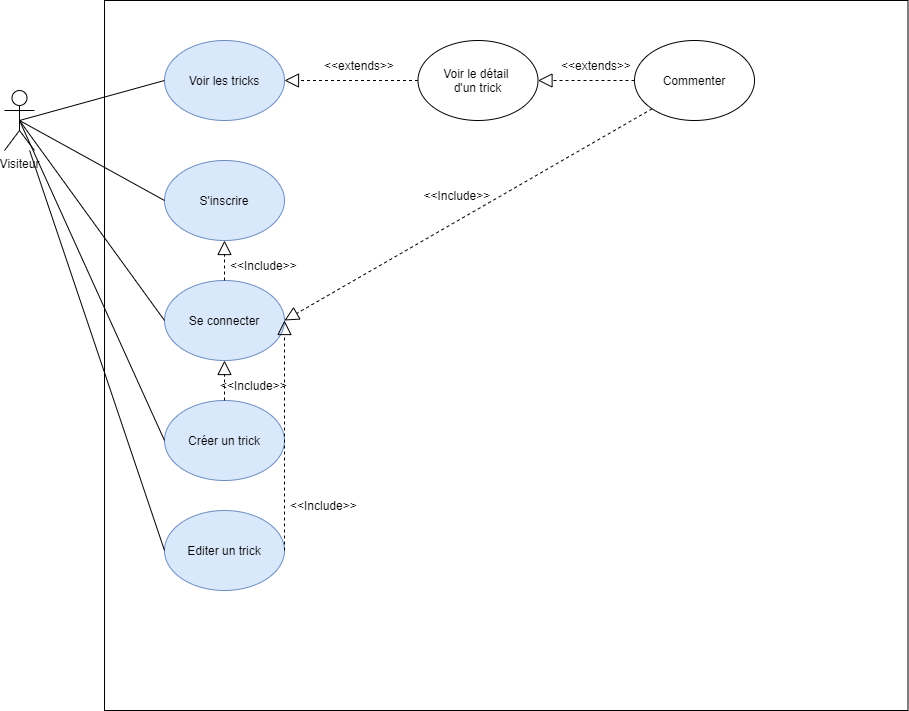

The diagram above was exported from draw.io. Its source (the exported page's mxGraphModel, read from the mxfile embedded in the PNG):
<mxGraphModel dx="1422" dy="865" grid="1" gridSize="10" guides="1" tooltips="1" connect="1" arrows="1" fold="1" page="1" pageScale="1" pageWidth="827" pageHeight="1169" math="0" shadow="0">
  <root>
    <mxCell id="0" />
    <mxCell id="1" parent="0" />
    <mxCell id="x89nVwJdWJ4ihN_UGexn-1" value="Visiteur" style="shape=umlActor;verticalLabelPosition=bottom;verticalAlign=top;html=1;outlineConnect=0;" parent="1" vertex="1">
      <mxGeometry x="20" y="370" width="30" height="60" as="geometry" />
    </mxCell>
    <mxCell id="x89nVwJdWJ4ihN_UGexn-2" value="" style="rounded=0;whiteSpace=wrap;html=1;" parent="1" vertex="1">
      <mxGeometry x="120" y="280" width="803.5" height="710" as="geometry" />
    </mxCell>
    <mxCell id="x89nVwJdWJ4ihN_UGexn-3" value="" style="ellipse;whiteSpace=wrap;html=1;fillColor=#dae8fc;strokeColor=#6c8ebf;" parent="1" vertex="1">
      <mxGeometry x="180" y="320" width="120" height="80" as="geometry" />
    </mxCell>
    <mxCell id="x89nVwJdWJ4ihN_UGexn-4" value="Voir les tricks" style="text;strokeColor=none;fillColor=none;align=center;verticalAlign=middle;spacingLeft=4;spacingRight=4;overflow=hidden;points=[[0,0.5],[1,0.5]];portConstraint=eastwest;rotatable=0;" parent="1" vertex="1">
      <mxGeometry x="193.5" y="345" width="93" height="30" as="geometry" />
    </mxCell>
    <mxCell id="x89nVwJdWJ4ihN_UGexn-5" value="" style="ellipse;whiteSpace=wrap;html=1;" parent="1" vertex="1">
      <mxGeometry x="433.5" y="320" width="120" height="80" as="geometry" />
    </mxCell>
    <mxCell id="x89nVwJdWJ4ihN_UGexn-6" value="Voir le détail &#10;d'un trick" style="text;strokeColor=none;fillColor=none;align=center;verticalAlign=middle;spacingLeft=4;spacingRight=4;overflow=hidden;points=[[0,0.5],[1,0.5]];portConstraint=eastwest;rotatable=0;" parent="1" vertex="1">
      <mxGeometry x="447" y="345" width="93" height="30" as="geometry" />
    </mxCell>
    <mxCell id="x89nVwJdWJ4ihN_UGexn-7" value="" style="endArrow=block;dashed=1;endFill=0;endSize=12;html=1;rounded=0;exitX=0;exitY=0.5;exitDx=0;exitDy=0;entryX=1;entryY=0.5;entryDx=0;entryDy=0;" parent="1" source="x89nVwJdWJ4ihN_UGexn-5" target="x89nVwJdWJ4ihN_UGexn-3" edge="1">
      <mxGeometry width="160" relative="1" as="geometry">
        <mxPoint x="383.5" y="419.5" as="sourcePoint" />
        <mxPoint x="294.5" y="419.5" as="targetPoint" />
      </mxGeometry>
    </mxCell>
    <mxCell id="x89nVwJdWJ4ihN_UGexn-8" value="&lt;&lt;extends&gt;&gt;" style="text;strokeColor=none;fillColor=none;align=left;verticalAlign=middle;spacingLeft=4;spacingRight=4;overflow=hidden;points=[[0,0.5],[1,0.5]];portConstraint=eastwest;rotatable=0;" parent="1" vertex="1">
      <mxGeometry x="334" y="330" width="79" height="30" as="geometry" />
    </mxCell>
    <mxCell id="x89nVwJdWJ4ihN_UGexn-9" value="" style="ellipse;whiteSpace=wrap;html=1;fillColor=#dae8fc;strokeColor=#6c8ebf;" parent="1" vertex="1">
      <mxGeometry x="180" y="440" width="120" height="80" as="geometry" />
    </mxCell>
    <mxCell id="x89nVwJdWJ4ihN_UGexn-10" value="S'inscrire" style="text;strokeColor=none;fillColor=none;align=center;verticalAlign=middle;spacingLeft=4;spacingRight=4;overflow=hidden;points=[[0,0.5],[1,0.5]];portConstraint=eastwest;rotatable=0;" parent="1" vertex="1">
      <mxGeometry x="193.5" y="465" width="93" height="30" as="geometry" />
    </mxCell>
    <mxCell id="x89nVwJdWJ4ihN_UGexn-11" value="" style="ellipse;whiteSpace=wrap;html=1;fillColor=#dae8fc;strokeColor=#6c8ebf;" parent="1" vertex="1">
      <mxGeometry x="180" y="560" width="120" height="80" as="geometry" />
    </mxCell>
    <mxCell id="x89nVwJdWJ4ihN_UGexn-12" value="Se connecter" style="text;strokeColor=none;fillColor=none;align=center;verticalAlign=middle;spacingLeft=4;spacingRight=4;overflow=hidden;points=[[0,0.5],[1,0.5]];portConstraint=eastwest;rotatable=0;" parent="1" vertex="1">
      <mxGeometry x="193.5" y="585" width="93" height="30" as="geometry" />
    </mxCell>
    <mxCell id="x89nVwJdWJ4ihN_UGexn-13" value="&lt;&lt;Include&gt;&gt;" style="text;strokeColor=none;fillColor=none;align=left;verticalAlign=middle;spacingLeft=4;spacingRight=4;overflow=hidden;points=[[0,0.5],[1,0.5]];portConstraint=eastwest;rotatable=0;" parent="1" vertex="1">
      <mxGeometry x="433.5" y="460" width="79" height="30" as="geometry" />
    </mxCell>
    <mxCell id="x89nVwJdWJ4ihN_UGexn-14" value="" style="endArrow=block;dashed=1;endFill=0;endSize=12;html=1;rounded=0;entryX=0.5;entryY=1;entryDx=0;entryDy=0;" parent="1" source="x89nVwJdWJ4ihN_UGexn-11" target="x89nVwJdWJ4ihN_UGexn-9" edge="1">
      <mxGeometry width="160" relative="1" as="geometry">
        <mxPoint x="475" y="675" as="sourcePoint" />
        <mxPoint x="569" y="675" as="targetPoint" />
      </mxGeometry>
    </mxCell>
    <mxCell id="x89nVwJdWJ4ihN_UGexn-19" value="" style="ellipse;whiteSpace=wrap;html=1;" parent="1" vertex="1">
      <mxGeometry x="650" y="320" width="120" height="80" as="geometry" />
    </mxCell>
    <mxCell id="x89nVwJdWJ4ihN_UGexn-20" value="Commenter" style="text;strokeColor=none;fillColor=none;align=center;verticalAlign=middle;spacingLeft=4;spacingRight=4;overflow=hidden;points=[[0,0.5],[1,0.5]];portConstraint=eastwest;rotatable=0;" parent="1" vertex="1">
      <mxGeometry x="663.5" y="345" width="93" height="30" as="geometry" />
    </mxCell>
    <mxCell id="x89nVwJdWJ4ihN_UGexn-21" value="" style="endArrow=block;dashed=1;endFill=0;endSize=12;html=1;rounded=0;exitX=0;exitY=0.5;exitDx=0;exitDy=0;entryX=1;entryY=0.5;entryDx=0;entryDy=0;" parent="1" source="x89nVwJdWJ4ihN_UGexn-19" target="x89nVwJdWJ4ihN_UGexn-5" edge="1">
      <mxGeometry width="160" relative="1" as="geometry">
        <mxPoint x="650" y="350" as="sourcePoint" />
        <mxPoint x="516.5" y="350" as="targetPoint" />
      </mxGeometry>
    </mxCell>
    <mxCell id="x89nVwJdWJ4ihN_UGexn-22" value="&lt;&lt;extends&gt;&gt;" style="text;strokeColor=none;fillColor=none;align=left;verticalAlign=middle;spacingLeft=4;spacingRight=4;overflow=hidden;points=[[0,0.5],[1,0.5]];portConstraint=eastwest;rotatable=0;" parent="1" vertex="1">
      <mxGeometry x="571" y="330" width="79" height="30" as="geometry" />
    </mxCell>
    <mxCell id="x89nVwJdWJ4ihN_UGexn-23" value="" style="endArrow=block;dashed=1;endFill=0;endSize=12;html=1;rounded=0;entryX=1;entryY=0.5;entryDx=0;entryDy=0;exitX=0;exitY=1;exitDx=0;exitDy=0;" parent="1" source="x89nVwJdWJ4ihN_UGexn-19" target="x89nVwJdWJ4ihN_UGexn-11" edge="1">
      <mxGeometry width="160" relative="1" as="geometry">
        <mxPoint x="250" y="570" as="sourcePoint" />
        <mxPoint x="250" y="530" as="targetPoint" />
      </mxGeometry>
    </mxCell>
    <mxCell id="x89nVwJdWJ4ihN_UGexn-24" value="" style="ellipse;whiteSpace=wrap;html=1;fillColor=#dae8fc;strokeColor=#6c8ebf;" parent="1" vertex="1">
      <mxGeometry x="180" y="680" width="120" height="80" as="geometry" />
    </mxCell>
    <mxCell id="x89nVwJdWJ4ihN_UGexn-25" value="Créer un trick" style="text;strokeColor=none;fillColor=none;align=center;verticalAlign=middle;spacingLeft=4;spacingRight=4;overflow=hidden;points=[[0,0.5],[1,0.5]];portConstraint=eastwest;rotatable=0;" parent="1" vertex="1">
      <mxGeometry x="193.5" y="705" width="93" height="30" as="geometry" />
    </mxCell>
    <mxCell id="x89nVwJdWJ4ihN_UGexn-26" value="&lt;&lt;Include&gt;&gt;" style="text;strokeColor=none;fillColor=none;align=left;verticalAlign=middle;spacingLeft=4;spacingRight=4;overflow=hidden;points=[[0,0.5],[1,0.5]];portConstraint=eastwest;rotatable=0;" parent="1" vertex="1">
      <mxGeometry x="240" y="530" width="79" height="30" as="geometry" />
    </mxCell>
    <mxCell id="x89nVwJdWJ4ihN_UGexn-27" value="" style="endArrow=block;dashed=1;endFill=0;endSize=12;html=1;rounded=0;entryX=0.5;entryY=1;entryDx=0;entryDy=0;exitX=0.5;exitY=0;exitDx=0;exitDy=0;" parent="1" source="x89nVwJdWJ4ihN_UGexn-24" target="x89nVwJdWJ4ihN_UGexn-11" edge="1">
      <mxGeometry width="160" relative="1" as="geometry">
        <mxPoint x="250" y="570" as="sourcePoint" />
        <mxPoint x="250" y="530" as="targetPoint" />
      </mxGeometry>
    </mxCell>
    <mxCell id="x89nVwJdWJ4ihN_UGexn-28" value="&lt;&lt;Include&gt;&gt;" style="text;strokeColor=none;fillColor=none;align=left;verticalAlign=middle;spacingLeft=4;spacingRight=4;overflow=hidden;points=[[0,0.5],[1,0.5]];portConstraint=eastwest;rotatable=0;" parent="1" vertex="1">
      <mxGeometry x="230" y="650" width="79" height="30" as="geometry" />
    </mxCell>
    <mxCell id="x89nVwJdWJ4ihN_UGexn-29" value="" style="ellipse;whiteSpace=wrap;html=1;fillColor=#dae8fc;strokeColor=#6c8ebf;" parent="1" vertex="1">
      <mxGeometry x="180" y="790" width="120" height="80" as="geometry" />
    </mxCell>
    <mxCell id="x89nVwJdWJ4ihN_UGexn-30" value="Editer un trick" style="text;strokeColor=none;fillColor=none;align=center;verticalAlign=middle;spacingLeft=4;spacingRight=4;overflow=hidden;points=[[0,0.5],[1,0.5]];portConstraint=eastwest;rotatable=0;" parent="1" vertex="1">
      <mxGeometry x="193.5" y="815" width="93" height="30" as="geometry" />
    </mxCell>
    <mxCell id="x89nVwJdWJ4ihN_UGexn-32" value="" style="endArrow=block;dashed=1;endFill=0;endSize=12;html=1;rounded=0;exitX=1;exitY=0.5;exitDx=0;exitDy=0;" parent="1" source="x89nVwJdWJ4ihN_UGexn-29" edge="1">
      <mxGeometry width="160" relative="1" as="geometry">
        <mxPoint x="180" y="830" as="sourcePoint" />
        <mxPoint x="300" y="600" as="targetPoint" />
      </mxGeometry>
    </mxCell>
    <mxCell id="x89nVwJdWJ4ihN_UGexn-33" value="&lt;&lt;Include&gt;&gt;" style="text;strokeColor=none;fillColor=none;align=left;verticalAlign=middle;spacingLeft=4;spacingRight=4;overflow=hidden;points=[[0,0.5],[1,0.5]];portConstraint=eastwest;rotatable=0;" parent="1" vertex="1">
      <mxGeometry x="300" y="770" width="79" height="30" as="geometry" />
    </mxCell>
    <mxCell id="x89nVwJdWJ4ihN_UGexn-34" value="" style="endArrow=none;html=1;rounded=0;exitX=0.5;exitY=0.5;exitDx=0;exitDy=0;exitPerimeter=0;entryX=0;entryY=0.5;entryDx=0;entryDy=0;" parent="1" source="x89nVwJdWJ4ihN_UGexn-1" target="x89nVwJdWJ4ihN_UGexn-3" edge="1">
      <mxGeometry width="50" height="50" relative="1" as="geometry">
        <mxPoint x="460" y="610" as="sourcePoint" />
        <mxPoint x="510" y="560" as="targetPoint" />
      </mxGeometry>
    </mxCell>
    <mxCell id="x89nVwJdWJ4ihN_UGexn-35" value="" style="endArrow=none;html=1;rounded=0;exitX=0.5;exitY=0.5;exitDx=0;exitDy=0;exitPerimeter=0;entryX=0;entryY=0.5;entryDx=0;entryDy=0;" parent="1" source="x89nVwJdWJ4ihN_UGexn-1" target="x89nVwJdWJ4ihN_UGexn-9" edge="1">
      <mxGeometry width="50" height="50" relative="1" as="geometry">
        <mxPoint x="460" y="610" as="sourcePoint" />
        <mxPoint x="510" y="560" as="targetPoint" />
      </mxGeometry>
    </mxCell>
    <mxCell id="x89nVwJdWJ4ihN_UGexn-36" value="" style="endArrow=none;html=1;rounded=0;exitX=0.5;exitY=0.5;exitDx=0;exitDy=0;exitPerimeter=0;entryX=0;entryY=0.5;entryDx=0;entryDy=0;" parent="1" source="x89nVwJdWJ4ihN_UGexn-1" target="x89nVwJdWJ4ihN_UGexn-11" edge="1">
      <mxGeometry width="50" height="50" relative="1" as="geometry">
        <mxPoint x="460" y="610" as="sourcePoint" />
        <mxPoint x="510" y="560" as="targetPoint" />
      </mxGeometry>
    </mxCell>
    <mxCell id="x89nVwJdWJ4ihN_UGexn-37" value="" style="endArrow=none;html=1;rounded=0;entryX=0;entryY=0.5;entryDx=0;entryDy=0;exitX=0.5;exitY=0.5;exitDx=0;exitDy=0;exitPerimeter=0;" parent="1" source="x89nVwJdWJ4ihN_UGexn-1" target="x89nVwJdWJ4ihN_UGexn-24" edge="1">
      <mxGeometry width="50" height="50" relative="1" as="geometry">
        <mxPoint x="40" y="400" as="sourcePoint" />
        <mxPoint x="510" y="560" as="targetPoint" />
      </mxGeometry>
    </mxCell>
    <mxCell id="x89nVwJdWJ4ihN_UGexn-38" value="" style="endArrow=none;html=1;rounded=0;entryX=0;entryY=0.5;entryDx=0;entryDy=0;" parent="1" source="x89nVwJdWJ4ihN_UGexn-1" target="x89nVwJdWJ4ihN_UGexn-29" edge="1">
      <mxGeometry width="50" height="50" relative="1" as="geometry">
        <mxPoint x="460" y="610" as="sourcePoint" />
        <mxPoint x="510" y="560" as="targetPoint" />
      </mxGeometry>
    </mxCell>
  </root>
</mxGraphModel>